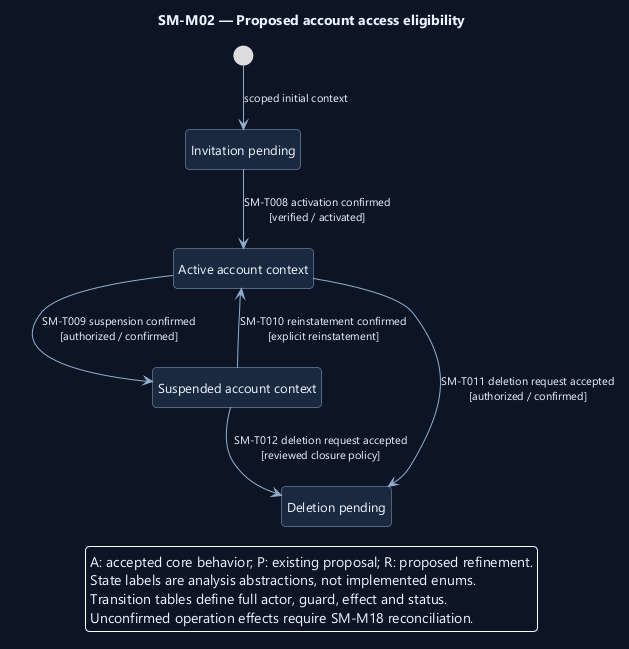

The diagram above was rendered by PlantUML. Its source (embedded in the PNG):
@startuml
' OWNER-MVP-2026-11-04 review: MVP core / cross-cutting. Core presentation/application/files or shared authority/recovery invariant remains applicable.
skinparam backgroundColor #0D1525
skinparam defaultFontColor #EDF4FF
skinparam defaultFontName Segoe UI
skinparam defaultFontSize 13
skinparam shadowing false
skinparam roundcorner 8
skinparam ArrowColor #91AED1
skinparam ArrowFontSize 11
skinparam stateBackgroundColor #1A2940
skinparam stateBorderColor #91AED1
skinparam stateStartColor #60C7E5
skinparam stateEndColor #60C7E5
skinparam noteBackgroundColor #4A302B
skinparam noteBorderColor #F1AD8A
skinparam nodesep 38
skinparam ranksep 48
hide empty description
top to bottom direction

title SM-M02 — Proposed account access eligibility
state "Invitation pending" as Pending
state "Active account context" as Active
state "Suspended account context" as Suspended
state "Deletion pending" as Deletion
[*] --> Pending : scoped initial context
Pending --> Active : SM-T008 activation confirmed\n[verified / activated]
Active --> Suspended : SM-T009 suspension confirmed\n[authorized / confirmed]
Suspended --> Active : SM-T010 reinstatement confirmed\n[explicit reinstatement]
Active --> Deletion : SM-T011 deletion request accepted\n[authorized / confirmed]
Suspended --> Deletion : SM-T012 deletion request accepted\n[reviewed closure policy]
legend bottom
A: accepted core behavior; P: existing proposal; R: proposed refinement.
State labels are analysis abstractions, not implemented enums.
Transition tables define full actor, guard, effect and status.
Unconfirmed operation effects require SM-M18 reconciliation.
endlegend
@enduml